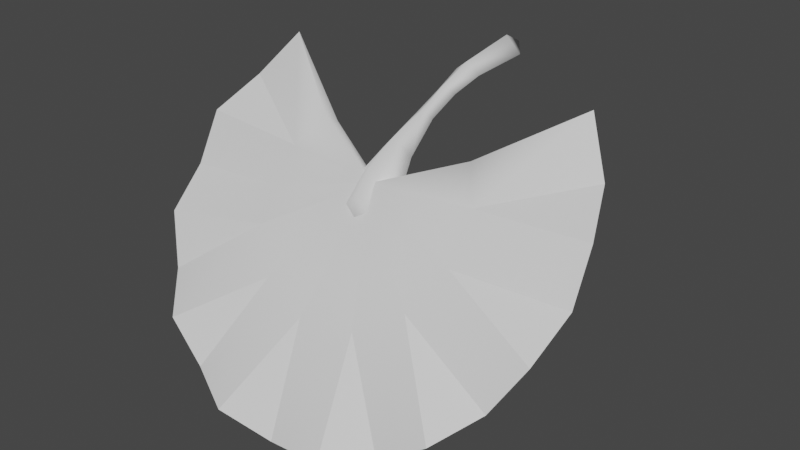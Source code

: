 # Source: FE_LEAF_20-release.blend  (saved by Blender 3.0.42; exported with 4.5.12 LTS)
import bpy
from mathutils import Matrix  # noqa: F401  (used for matrix-valued properties, if any)

bpy.ops.wm.read_factory_settings(use_empty=True)
scene = bpy.context.scene
scene.name = 'Scene'

# ---- materials (node trees are filled in below, after node groups)
mat_material_001 = bpy.data.materials.new('Material.001')
mat_material_001.use_transparent_shadow = False

# ---- material node trees
mat_material_001.use_nodes = True; mat_material_001.node_tree.nodes.clear()
_N = mat_material_001.node_tree.nodes; _L = mat_material_001.node_tree.links
n0 = _N.new('ShaderNodeBsdfPrincipled'); n0.name = 'Principled BSDF'; n0.location = (10, 300)
n0.distribution = 'GGX'
n0.subsurface_method = 'RANDOM_WALK_SKIN'
n0.inputs[3].default_value = 1.45
n0.inputs[27].default_value = (0.0, 0.0, 0.0, 1.0)
n0.inputs[28].default_value = 1.0
n1 = _N.new('ShaderNodeOutputMaterial'); n1.name = 'Material Output'; n1.location = (300, 300)
n2 = _N.new('ShaderNodeTexImage'); n2.name = 'Image Texture'; n2.location = (-280, 275)
_L.new(n0.outputs[0], n1.inputs[0])
n1.is_active_output = True

# ---- world
world_world = bpy.data.worlds.new('World'); scene.world = world_world
world_world.use_nodes = True; world_world.node_tree.nodes.clear()
_N = world_world.node_tree.nodes; _L = world_world.node_tree.links
n0 = _N.new('ShaderNodeOutputWorld'); n0.name = 'World Output'; n0.location = (300, 300)
n1 = _N.new('ShaderNodeBackground'); n1.name = 'Background'; n1.location = (10, 300)
n1.inputs[0].default_value = (0.05088, 0.05088, 0.05088, 1.0)
_L.new(n1.outputs[0], n0.inputs[0])
n0.is_active_output = True
world_world.color = (0.05088, 0.05088, 0.05088)
world_world.use_sun_shadow = False
world_world.sun_shadow_jitter_overblur = 0.0

# ---- meshes
me_fe_branch_assemblage_02_gmdl_002 = bpy.data.meshes.new('FE_branch_assemblage_02.gmdl.002')
me_fe_branch_assemblage_02_gmdl_002.from_pydata([(-0.006119, -0.4856, -0.1905), (-0.05911, -0.4748, -0.2363), (-0.003029, -0.4937, -0.2463), (-0.05911, -0.4748, -0.2363), (-0.0109, -0.4683, -0.2701), (0.04972, -0.4754, -0.2425), (-0.007842, -0.4398, -0.1446), (0.05845, -0.4327, -0.2073), (-0.01239, -0.4231, -0.2405), (-0.06872, -0.4318, -0.2001), (-0.06872, -0.4318, -0.2001), (0.03408, -0.3585, -0.1364), (-0.00419, -0.3697, -0.09865), (-0.007913, -0.352, -0.1549), (-0.003929, -0.2661, -0.09206), (0.02018, -0.2728, -0.08298), (-0.04004, -0.3581, -0.1335), (-0.0231, -0.2736, -0.08065), (-0.04004, -0.3581, -0.1335), (0.001703, -0.2843, -0.06545), (-0.0231, -0.2736, -0.08065), (-0.003448, 0.01687, 0.02075), (0.03479, 0.01554, -0.01568), (0.0002672, 0.06145, -0.003128), (-0.008378, 0.01599, -0.0356), (-0.04332, 0.01665, -0.01065), (-0.04332, 0.01665, -0.01065), (0.01984, -0.1979, -0.0511), (-0.0003113, -0.21, -0.03011), (-0.2323, -0.3887, -0.1958), (-0.4895, -0.41, -0.1484), (-0.4474, -0.3131, -0.07993), (-0.2323, -0.3887, -0.1958), (-0.2392, -0.4663, -0.2887), (-0.4931, -0.4673, -0.2619), (-0.4895, -0.41, -0.1484), (-0.2392, -0.4663, -0.2887), (-0.4769, -0.5665, -0.3384), (-0.4931, -0.4673, -0.2619), (-0.188, -0.5348, -0.3722), (-0.4187, -0.6166, -0.4423), (-0.4769, -0.5665, -0.3384), (-0.188, -0.5348, -0.3722), (-0.3475, -0.6988, -0.5027), (-0.4187, -0.6166, -0.4423), (-0.09207, -0.577, -0.4282), (-0.2439, -0.7192, -0.5738), (-0.3475, -0.6988, -0.5027), (-0.09207, -0.577, -0.4282), (-0.1327, -0.7707, -0.6031), (-0.2439, -0.7192, -0.5738), (0.03411, -0.5862, -0.4405), (0.003388, -0.7568, -0.6247), (-0.1327, -0.7707, -0.6031), (0.03411, -0.5862, -0.4405), (0.1397, -0.7693, -0.6017), (0.003388, -0.7568, -0.6247), (0.145, -0.56, -0.4043), (0.2469, -0.7182, -0.5726), (0.1397, -0.7693, -0.6017), (0.145, -0.56, -0.4043), (0.3485, -0.6982, -0.5021), (0.2469, -0.7182, -0.5726), (0.2196, -0.5043, -0.3342), (0.4179, -0.6165, -0.4432), (0.3485, -0.6982, -0.5021), (0.2196, -0.5043, -0.3342), (0.4751, -0.5707, -0.3423), (0.4179, -0.6165, -0.4432), (0.2428, -0.4389, -0.2784), (0.4928, -0.4721, -0.2668), (0.4751, -0.5707, -0.3423), (0.2331, -0.3906, -0.1978), (0.491, -0.4151, -0.1539), (0.4928, -0.4721, -0.2668), (0.2331, -0.3906, -0.1978), (0.4502, -0.3171, -0.08554), (0.491, -0.4151, -0.1539), (0.1842, -0.34, -0.119), (0.3779, -0.251, 0.01858), (0.4502, -0.3171, -0.08554), (-0.184, -0.3398, -0.1188), (-0.4474, -0.3131, -0.07993), (-0.376, -0.2518, 0.01776), (-0.4474, -0.3131, -0.07993), (-0.4895, -0.41, -0.1484), (-0.2341, -0.4222, -0.1609), (-0.4895, -0.41, -0.1484), (-0.4931, -0.4673, -0.2619), (-0.2464, -0.4704, -0.2417), (-0.2341, -0.4222, -0.1609), (-0.4931, -0.4673, -0.2619), (-0.4769, -0.5665, -0.3384), (-0.2252, -0.5383, -0.2999), (-0.4769, -0.5665, -0.3384), (-0.4187, -0.6166, -0.4423), (-0.2252, -0.5383, -0.2999), (-0.4187, -0.6166, -0.4423), (-0.3475, -0.6988, -0.5027), (-0.1487, -0.5981, -0.3749), (-0.2252, -0.5383, -0.2999), (-0.3475, -0.6988, -0.5027), (-0.2439, -0.7192, -0.5738), (-0.1487, -0.5981, -0.3749), (-0.2439, -0.7192, -0.5738), (-0.1327, -0.7707, -0.6031), (-0.0324, -0.626, -0.4131), (-0.1487, -0.5981, -0.3749), (-0.1327, -0.7707, -0.6031), (0.003388, -0.7568, -0.6247), (-0.0324, -0.626, -0.4131), (0.003388, -0.7568, -0.6247), (0.1397, -0.7693, -0.6017), (0.09747, -0.6154, -0.3993), (-0.0324, -0.626, -0.4131), (0.1397, -0.7693, -0.6017), (0.2469, -0.7182, -0.5726), (0.09747, -0.6154, -0.3993), (0.2469, -0.7182, -0.5726), (0.3485, -0.6982, -0.5021), (0.1927, -0.5715, -0.3415), (0.09747, -0.6154, -0.3993), (0.3485, -0.6982, -0.5021), (0.4179, -0.6165, -0.4432), (0.1927, -0.5715, -0.3415), (0.4179, -0.6165, -0.4432), (0.4751, -0.5707, -0.3423), (0.2427, -0.5028, -0.257), (0.1927, -0.5715, -0.3415), (0.4751, -0.5707, -0.3423), (0.4928, -0.4721, -0.2668), (0.2427, -0.5028, -0.257), (0.4928, -0.4721, -0.2668), (0.491, -0.4151, -0.1539), (0.2349, -0.424, -0.1629), (0.2427, -0.5028, -0.257), (0.491, -0.4151, -0.1539), (0.4502, -0.3171, -0.08554), (0.2349, -0.424, -0.1629), (0.4502, -0.3171, -0.08554), (0.3779, -0.251, 0.01858), (0.1893, -0.3697, -0.0974), (0.2349, -0.424, -0.1629), (-0.376, -0.2518, 0.01776), (-0.4474, -0.3131, -0.07993), (-0.2341, -0.4222, -0.1609), (-0.1893, -0.3697, -0.09743), (-8.686e-07, -0.4157, -0.1919), (-8.85e-07, -0.4467, -0.1714), (0.3779, -0.251, 0.01858), (0.1842, -0.34, -0.119), (-0.376, -0.2518, 0.01776), (-0.184, -0.3398, -0.1188), (-8.686e-07, -0.4157, -0.1919), (-0.004833, -0.1915, -0.061), (-0.005387, -0.1217, -0.04277), (0.02751, -0.126, -0.02827), (-0.02362, -0.198, -0.04955), (-0.03168, -0.1258, -0.02511), (-8.518e-05, -0.1324, -0.000645), (-0.03168, -0.1258, -0.02511), (-0.02362, -0.198, -0.04955)], [], [(0, 1, 2), (3, 4, 2), (4, 5, 2), (5, 0, 2), (7, 6, 5), (6, 0, 5), (8, 7, 4), (7, 5, 4), (8, 4, 9), (4, 3, 9), (10, 1, 6), (1, 0, 6), (6, 7, 12), (7, 11, 12), (11, 13, 15), (13, 14, 15), (13, 16, 14), (16, 17, 14), (18, 12, 20), (12, 19, 20), (21, 22, 23), (22, 24, 23), (24, 25, 23), (26, 21, 23), (27, 28, 15), (19, 15, 28), (29, 30, 31), (35, 32, 34), (32, 33, 34), (36, 37, 38), (41, 33, 40), (33, 39, 40), (42, 43, 44), (47, 39, 46), (39, 45, 46), (48, 49, 50), (53, 45, 52), (45, 51, 52), (54, 55, 56), (59, 51, 58), (51, 57, 58), (60, 61, 62), (65, 57, 64), (57, 63, 64), (66, 67, 68), (71, 63, 70), (63, 69, 70), (73, 74, 72), (69, 72, 74), (75, 76, 77), (80, 72, 79), (72, 78, 79), (82, 83, 32), (81, 32, 83), (84, 85, 86), (87, 88, 90), (88, 89, 90), (92, 93, 91), (91, 93, 89), (94, 95, 96), (97, 98, 100), (98, 99, 100), (101, 102, 103), (104, 105, 107), (105, 106, 107), (108, 109, 110), (111, 112, 114), (112, 113, 114), (115, 116, 117), (118, 119, 121), (119, 120, 121), (122, 123, 124), (125, 126, 128), (126, 127, 128), (129, 130, 131), (132, 133, 135), (133, 134, 135), (136, 137, 138), (139, 140, 142), (140, 141, 142), (144, 145, 143), (143, 145, 146), (33, 32, 147), (39, 33, 147), (45, 39, 147), (51, 45, 147), (57, 51, 147), (63, 57, 147), (69, 63, 147), (72, 69, 147), (78, 72, 147), (32, 81, 147), (90, 89, 148), (89, 93, 148), (100, 99, 148), (107, 106, 148), (114, 113, 148), (121, 120, 148), (128, 127, 148), (135, 134, 148), (142, 141, 148), (146, 145, 148), (141, 149, 150), (151, 146, 152), (141, 150, 148), (148, 150, 153), (146, 148, 152), (148, 153, 152), (156, 27, 155), (27, 154, 155), (158, 155, 157), (154, 157, 155), (22, 156, 24), (156, 155, 24), (25, 24, 158), (155, 158, 24), (7, 8, 11), (8, 13, 11), (9, 16, 8), (8, 16, 13), (15, 14, 27), (14, 154, 27), (14, 17, 154), (17, 157, 154), (15, 19, 11), (12, 11, 19), (21, 159, 22), (159, 156, 22), (159, 28, 156), (28, 27, 156), (21, 26, 159), (160, 159, 26), (160, 161, 159), (161, 28, 159), (28, 161, 19), (20, 19, 161), (6, 12, 10), (10, 12, 18)])
me_fe_branch_assemblage_02_gmdl_002.polygons.foreach_set('use_smooth', [True] * 138)
_uv = me_fe_branch_assemblage_02_gmdl_002.uv_layers.new(name='UVMap')
_uv.uv.foreach_set('vector', [0.2894, 0.2053, 0.2894, 0.2477, 0.2633, 0.1412, 0.2894, 0.04144, 0.2894, 0.08291, 0.2633, 0.1412, 0.2894, 0.08291, 0.2894, 0.131, 0.2633, 0.1412, 0.2894, 0.131, 0.2894, 0.2053, 0.2633, 0.1412, 0.3362, 0.131, 0.3362, 0.2053, 0.2894, 0.131, 0.3362, 0.2053, 0.2894, 0.2053, 0.2894, 0.131, 0.3362, 0.08269, 0.3362, 0.131, 0.2894, 0.08291, 0.3362, 0.131, 0.2894, 0.131, 0.2894, 0.08291, 0.3362, 0.08269, 0.2894, 0.08291, 0.3362, 0.04144, 0.2894, 0.08291, 0.2894, 0.04144, 0.3362, 0.04144, 0.3362, 0.2477, 0.2894, 0.2477, 0.3362, 0.2053, 0.2894, 0.2477, 0.2894, 0.2053, 0.3362, 0.2053, 0.3362, 0.2053, 0.3362, 0.131, 0.4017, 0.2053, 0.3362, 0.131, 0.4013, 0.131, 0.4017, 0.2053, 0.4013, 0.131, 0.4014, 0.08269, 0.4665, 0.131, 0.4014, 0.08269, 0.4666, 0.08269, 0.4665, 0.131, 0.4014, 0.08269, 0.4016, 0.04144, 0.4666, 0.08269, 0.4016, 0.04144, 0.4671, 0.04144, 0.4666, 0.08269, 0.4017, 0.2477, 0.4017, 0.2053, 0.4672, 0.2477, 0.4017, 0.2053, 0.4672, 0.2053, 0.4672, 0.2477, 0.6822, 0.2053, 0.6817, 0.131, 0.7862, 0.1451, 0.6817, 0.131, 0.6819, 0.08293, 0.7862, 0.1451, 0.6819, 0.08293, 0.6823, 0.04144, 0.7862, 0.1451, 0.6824, 0.2477, 0.6822, 0.2053, 0.7862, 0.1451, 0.5279, 0.131, 0.5286, 0.2053, 0.4665, 0.131, 0.4672, 0.2053, 0.4665, 0.131, 0.5286, 0.2053, 0.7709, 0.7999, 0.6977, 0.9576, 0.7551, 0.9733, 0.6977, 0.9576, 0.7709, 0.7999, 0.6439, 0.932, 0.7709, 0.7999, 0.7175, 0.7745, 0.6439, 0.932, 0.7175, 0.7745, 0.5954, 0.8975, 0.6439, 0.932, 0.5954, 0.8975, 0.7175, 0.7745, 0.5535, 0.8549, 0.7175, 0.7745, 0.6759, 0.7323, 0.5535, 0.8549, 0.6759, 0.7323, 0.5195, 0.8056, 0.5535, 0.8549, 0.5195, 0.8056, 0.6759, 0.7323, 0.4946, 0.7511, 0.6759, 0.7323, 0.6512, 0.6782, 0.4946, 0.7511, 0.6512, 0.6782, 0.4794, 0.6931, 0.4946, 0.7511, 0.4794, 0.6931, 0.6512, 0.6782, 0.4744, 0.6332, 0.6512, 0.6782, 0.6462, 0.6188, 0.4744, 0.6332, 0.6462, 0.6188, 0.4798, 0.5734, 0.4744, 0.6332, 0.4798, 0.5734, 0.6462, 0.6188, 0.4953, 0.5155, 0.6462, 0.6188, 0.6617, 0.5613, 0.4953, 0.5155, 0.6617, 0.5613, 0.5206, 0.4612, 0.4953, 0.5155, 0.5206, 0.4612, 0.6617, 0.5613, 0.5549, 0.4121, 0.6617, 0.5613, 0.6957, 0.5126, 0.5549, 0.4121, 0.6957, 0.5126, 0.5971, 0.3698, 0.5549, 0.4121, 0.5971, 0.3698, 0.6957, 0.5126, 0.6459, 0.3355, 0.6957, 0.5126, 0.7306, 0.4849, 0.6459, 0.3355, 0.6998, 0.3103, 0.6459, 0.3355, 0.772, 0.4685, 0.7306, 0.4849, 0.772, 0.4685, 0.6459, 0.3355, 0.772, 0.4685, 0.7573, 0.295, 0.6998, 0.3103, 0.7573, 0.295, 0.772, 0.4685, 0.8217, 0.2892, 0.772, 0.4685, 0.8212, 0.4621, 0.8217, 0.2892, 0.7551, 0.9733, 0.8198, 0.978, 0.7709, 0.7999, 0.8204, 0.8065, 0.7709, 0.7999, 0.8198, 0.978, 0.3525, 0.9699, 0.2952, 0.9542, 0.3683, 0.7965, 0.2952, 0.9542, 0.2414, 0.9286, 0.354, 0.7925, 0.2414, 0.9286, 0.3271, 0.7798, 0.354, 0.7925, 0.1928, 0.894, 0.3028, 0.7625, 0.2414, 0.9286, 0.2414, 0.9286, 0.3028, 0.7625, 0.3271, 0.7798, 0.1928, 0.894, 0.1509, 0.8515, 0.2923, 0.7518, 0.1509, 0.8515, 0.117, 0.8022, 0.2819, 0.7412, 0.117, 0.8022, 0.2649, 0.7165, 0.2819, 0.7412, 0.117, 0.8022, 0.09203, 0.7477, 0.2587, 0.7029, 0.09203, 0.7477, 0.07684, 0.6896, 0.2524, 0.6893, 0.07684, 0.6896, 0.2448, 0.6603, 0.2524, 0.6893, 0.07684, 0.6896, 0.07185, 0.6298, 0.2436, 0.6453, 0.07185, 0.6298, 0.07722, 0.57, 0.2423, 0.6304, 0.07722, 0.57, 0.245, 0.6005, 0.2423, 0.6304, 0.07722, 0.57, 0.09279, 0.5121, 0.2489, 0.586, 0.09279, 0.5121, 0.1181, 0.4578, 0.2528, 0.5715, 0.1181, 0.4578, 0.2655, 0.5443, 0.2528, 0.5715, 0.1181, 0.4578, 0.1523, 0.4087, 0.274, 0.5321, 0.1523, 0.4087, 0.1945, 0.3664, 0.2826, 0.5198, 0.1945, 0.3664, 0.3037, 0.4986, 0.2826, 0.5198, 0.1945, 0.3664, 0.2433, 0.3321, 0.3159, 0.4901, 0.2433, 0.3321, 0.2972, 0.3069, 0.3281, 0.4815, 0.2972, 0.3069, 0.355, 0.4689, 0.3281, 0.4815, 0.2972, 0.3069, 0.3547, 0.2915, 0.3694, 0.4651, 0.3547, 0.2915, 0.4192, 0.2858, 0.3838, 0.4612, 0.4192, 0.2858, 0.4134, 0.4587, 0.3838, 0.4612, 0.3525, 0.9699, 0.3827, 0.8004, 0.4172, 0.9746, 0.4172, 0.9746, 0.3827, 0.8004, 0.4123, 0.8031, 0.7175, 0.7745, 0.7709, 0.7999, 0.8582, 0.6345, 0.6759, 0.7323, 0.7175, 0.7745, 0.8582, 0.6345, 0.6512, 0.6782, 0.6759, 0.7323, 0.8582, 0.6345, 0.6462, 0.6188, 0.6512, 0.6782, 0.8582, 0.6345, 0.6617, 0.5613, 0.6462, 0.6188, 0.8582, 0.6345, 0.6957, 0.5126, 0.6617, 0.5613, 0.8582, 0.6345, 0.7306, 0.4849, 0.6957, 0.5126, 0.8582, 0.6345, 0.772, 0.4685, 0.7306, 0.4849, 0.8582, 0.6345, 0.8212, 0.4621, 0.772, 0.4685, 0.8582, 0.6345, 0.7709, 0.7999, 0.8204, 0.8065, 0.8582, 0.6345, 0.354, 0.7925, 0.3271, 0.7798, 0.4476, 0.631, 0.3271, 0.7798, 0.3028, 0.7625, 0.4476, 0.631, 0.2819, 0.7412, 0.2649, 0.7165, 0.4476, 0.631, 0.2524, 0.6893, 0.2448, 0.6603, 0.4476, 0.631, 0.2423, 0.6304, 0.245, 0.6005, 0.4476, 0.631, 0.2528, 0.5715, 0.2655, 0.5443, 0.4476, 0.631, 0.2826, 0.5198, 0.3037, 0.4986, 0.4476, 0.631, 0.3281, 0.4815, 0.355, 0.4689, 0.4476, 0.631, 0.3838, 0.4612, 0.4134, 0.4587, 0.4476, 0.631, 0.4123, 0.8031, 0.3827, 0.8004, 0.4476, 0.631, 0.4134, 0.4587, 0.4192, 0.2858, 0.4239, 0.4587, 0.4172, 0.9746, 0.4123, 0.8031, 0.4233, 0.8031, 0.4134, 0.4587, 0.4239, 0.4587, 0.4476, 0.631, 0.4476, 0.631, 0.4239, 0.4587, 0.4583, 0.6311, 0.4123, 0.8031, 0.4476, 0.631, 0.4233, 0.8031, 0.4476, 0.631, 0.4583, 0.6311, 0.4233, 0.8031, 0.5893, 0.131, 0.5279, 0.131, 0.5896, 0.08283, 0.5279, 0.131, 0.5281, 0.08276, 0.5896, 0.08283, 0.5901, 0.04144, 0.5896, 0.08283, 0.5286, 0.04144, 0.5281, 0.08276, 0.5286, 0.04144, 0.5896, 0.08283, 0.6817, 0.131, 0.5893, 0.131, 0.6819, 0.08293, 0.5893, 0.131, 0.5896, 0.08283, 0.6819, 0.08293, 0.6823, 0.04144, 0.6819, 0.08293, 0.5901, 0.04144, 0.5896, 0.08283, 0.5901, 0.04144, 0.6819, 0.08293, 0.3362, 0.131, 0.3362, 0.08269, 0.4013, 0.131, 0.3362, 0.08269, 0.4014, 0.08269, 0.4013, 0.131, 0.3362, 0.04144, 0.4016, 0.04144, 0.3362, 0.08269, 0.3362, 0.08269, 0.4016, 0.04144, 0.4014, 0.08269, 0.4665, 0.131, 0.4666, 0.08269, 0.5279, 0.131, 0.4666, 0.08269, 0.5281, 0.08276, 0.5279, 0.131, 0.4666, 0.08269, 0.4671, 0.04144, 0.5281, 0.08276, 0.4671, 0.04144, 0.5286, 0.04144, 0.5281, 0.08276, 0.4665, 0.131, 0.4672, 0.2053, 0.4013, 0.131, 0.4017, 0.2053, 0.4013, 0.131, 0.4672, 0.2053, 0.6822, 0.2053, 0.59, 0.2053, 0.6817, 0.131, 0.59, 0.2053, 0.5893, 0.131, 0.6817, 0.131, 0.59, 0.2053, 0.5286, 0.2053, 0.5893, 0.131, 0.5286, 0.2053, 0.5279, 0.131, 0.5893, 0.131, 0.6822, 0.2053, 0.6824, 0.2477, 0.59, 0.2053, 0.5902, 0.2477, 0.59, 0.2053, 0.6824, 0.2477, 0.5902, 0.2477, 0.5287, 0.2477, 0.59, 0.2053, 0.5287, 0.2477, 0.5286, 0.2053, 0.59, 0.2053, 0.5286, 0.2053, 0.5287, 0.2477, 0.4672, 0.2053, 0.4672, 0.2477, 0.4672, 0.2053, 0.5287, 0.2477, 0.3362, 0.2053, 0.4017, 0.2053, 0.3362, 0.2477, 0.3362, 0.2477, 0.4017, 0.2053, 0.4017, 0.2477])
me_fe_branch_assemblage_02_gmdl_002.materials.append(mat_material_001)
me_fe_branch_assemblage_02_gmdl_002.use_remesh_fix_poles = True
me_fe_branch_assemblage_02_gmdl_002.use_remesh_preserve_attributes = False
me_fe_branch_assemblage_02_gmdl_002.update()
arm_armature = bpy.data.armatures.new('Armature')  # bones are not reproduced

# ---- objects
ob_1_252320_b_73_5302_f40_l50_u_26_8037 = bpy.data.objects.new('1,252320 B 73,5302 F40 L50 U 26,8037', me_fe_branch_assemblage_02_gmdl_002)
ob_armature = bpy.data.objects.new('Armature', arm_armature)

# ---- transforms, parenting, visibility, modifiers, constraints
ob_1_252320_b_73_5302_f40_l50_u_26_8037.parent = ob_armature
ob_1_252320_b_73_5302_f40_l50_u_26_8037.location = (0.0, 0.0, 0.0)
_vg = ob_1_252320_b_73_5302_f40_l50_u_26_8037.vertex_groups.new(name='Bone')
for _i, _w in zip([0, 1, 2, 3, 4, 5, 6, 7, 8, 9, 10, 11, 12, 13, 14, 15, 16, 17, 18, 19, 20, 21, 22, 23, 24, 25, 26, 27, 28, 29, 30, 31, 32, 33, 34, 35, 36, 37, 38, 39, 40, 41, 42, 43, 44, 45, 46, 47, 48, 49, 50, 51, 52, 53, 54, 55, 56, 57, 58, 59, 60, 61, 62, 63, 64, 65, 66, 67, 68, 69, 70, 71, 72, 73, 74, 75, 76, 77, 78, 79, 80, 81, 82, 83, 84, 85, 87, 88, 89, 91, 92, 93, 94, 95, 96, 97, 98, 99, 100, 101, 102, 103, 104, 105, 106, 107, 108, 109, 110, 111, 112, 113, 114, 115, 116, 117, 118, 119, 120, 121, 122, 123, 124, 125, 126, 127, 128, 129, 130, 131, 132, 133, 134, 135, 136, 137, 138, 139, 140, 141, 142, 143, 144, 147, 148, 149, 150, 151, 152, 153, 154, 155, 156, 157, 158, 159, 160, 161], [0.0, 5.895e-05, 0.01019, 0.0001075, 0.0, 0.002679, 0.0, 0.0, 0.0, 4.351e-06, 0.0001085, 0.0, 0.0, 8.047e-06, 0.0, 0.0, 0.0, 0.0, 0.0, 0.0, 0.0, 1.0, 1.0, 1.0, 1.0, 1.0, 1.0, 0.0, 0.0, 7.749e-07, 5.581e-06, 2.632e-09, 7.749e-07, 7.053e-06, 2.274e-05, 5.581e-06, 7.053e-06, 1.229e-08, 2.274e-05, 6.616e-06, 0.0, 1.229e-08, 6.616e-06, 8.14e-07, 0.0, 0.0008254, 3.629e-10, 8.14e-07, 0.0008254, 8.185e-09, 3.629e-10, 4.224e-05, 2.017e-05, 8.185e-09, 4.224e-05, 1.064e-05, 2.017e-05, 0.0, 0.0, 1.064e-05, 0.0, 0.0, 0.0, 0.0001035, 2.235e-07, 0.0, 0.0001035, 4.221e-12, 2.235e-07, 2.456e-05, 0.0, 4.221e-12, 1.004e-05, 5.159e-08, 0.0, 1.004e-05, 0.0, 5.159e-08, 0.0, 0.0, 0.0, 0.0, 2.632e-09, 0.0, 2.034e-09, 0.0, 0.0, 5.315e-08, 0.0, 5.315e-08, 3.004e-07, 0.0, 3.004e-07, 5.51e-10, 0.0, 5.51e-10, 1.022e-10, 0.0001479, 0.0, 1.022e-10, 6.31e-12, 0.0001479, 6.31e-12, 1.709e-10, 2.735e-06, 0.0001479, 1.709e-10, 6.304e-08, 2.735e-06, 6.304e-08, 3.525e-09, 0.0, 2.735e-06, 3.525e-09, 7.923e-09, 0.0, 7.923e-09, 4.34e-10, 2.019e-05, 0.0, 4.34e-10, 1.746e-10, 2.019e-05, 1.746e-10, 8.063e-09, 3.455e-05, 2.019e-05, 8.063e-09, 0.0, 3.455e-05, 0.0, 7.012e-07, 1.681e-05, 3.455e-05, 7.012e-07, 8.657e-07, 1.681e-05, 8.657e-07, 0.0, 0.0, 1.681e-05, 0.0, 2.034e-09, 0.0, 0.0, 0.0, 0.0, 0.0, 0.0, 0.0, 0.0, 0.0, 0.0, 0.0, 0.0, 0.0, 0.0, 0.0]): _vg.add([_i], _w, 'REPLACE')
_vg = ob_1_252320_b_73_5302_f40_l50_u_26_8037.vertex_groups.new(name='Bone.001')
for _i, _w in zip([27, 28, 154, 155, 156, 157, 158, 159, 160, 161], [0.0, 0.0, 0.0, 1.0, 1.0, 0.0, 1.0, 1.0, 1.0, 0.0]): _vg.add([_i], _w, 'REPLACE')
_vg = ob_1_252320_b_73_5302_f40_l50_u_26_8037.vertex_groups.new(name='Bone.002')
for _i, _w in zip([0, 1, 2, 3, 4, 5, 6, 7, 8, 9, 10, 11, 12, 13, 14, 15, 16, 17, 18, 19, 20, 29, 30, 31, 32, 33, 34, 35, 36, 37, 38, 39, 40, 41, 42, 43, 44, 45, 46, 47, 48, 49, 50, 51, 52, 53, 54, 55, 56, 57, 58, 59, 60, 61, 62, 63, 64, 65, 66, 67, 68, 69, 70, 71, 72, 73, 74, 75, 76, 77, 78, 79, 80, 81, 82, 83, 84, 85, 86, 87, 88, 89, 90, 91, 92, 93, 94, 95, 96, 97, 98, 99, 100, 101, 102, 103, 104, 105, 106, 107, 108, 109, 110, 111, 112, 113, 114, 115, 116, 117, 118, 119, 120, 121, 122, 123, 124, 125, 126, 127, 128, 129, 130, 131, 132, 133, 134, 135, 136, 137, 138, 139, 140, 141, 142, 143, 144, 145, 146, 147, 148, 149, 150, 151, 152, 153], [1.0, 0.9999, 0.9898, 0.9999, 1.0, 0.9973, 1.0, 1.0, 1.0, 1.0, 0.9998, 0.5, 0.4998, 0.5, 0.0, 0.0, 0.5, 0.0, 0.5, 0.0, 0.0, 0.5, 0.006394, 0.0005017, 0.5, 0.5014, 0.02246, 0.006394, 0.5014, 0.009371, 0.02246, 0.6, 8.392e-05, 0.009371, 0.6, 0.003227, 8.392e-05, 0.5992, 8.106e-06, 0.003227, 0.5992, 4.224e-06, 8.106e-06, 0.6, 0.03317, 4.224e-06, 0.6, 0.005366, 0.03317, 0.6, 1.359e-05, 0.005366, 0.6, 0.0, 1.359e-05, 0.5717, 3.679e-05, 0.0, 0.5717, 1.311e-06, 3.679e-05, 0.5, 4.196e-05, 1.311e-06, 0.5, 1.64e-05, 4.196e-05, 0.5, 0.0003719, 1.64e-05, 0.5, 0.0001349, 0.0003719, 0.5004, 0.0005017, 0.0, 0.001101, 0.0, 0.5, 0.0, 0.001452, 0.5, 0.5, 0.001452, 0.0007622, 0.5969, 0.0007622, 2.503e-06, 0.5969, 2.503e-06, 7.868e-06, 0.6012, 0.5969, 7.868e-06, 2.861e-06, 0.6012, 2.861e-06, 3.874e-06, 0.6037, 0.6012, 3.874e-06, 0.0001705, 0.6037, 0.0001705, 7.927e-05, 0.6001, 0.6037, 7.927e-05, 4.66e-05, 0.6001, 4.66e-05, 1.43e-05, 0.5985, 0.6001, 1.43e-05, 2.503e-05, 0.5985, 2.503e-05, 0.000159, 0.6, 0.5985, 0.000159, 0.0, 0.6, 0.0, 0.0001272, 0.5, 0.6, 0.0001272, 0.0001667, 0.5, 0.0001667, 0.0006773, 0.5, 0.5, 0.0, 0.001101, 0.5, 0.5, 1.0, 1.0, 0.0006773, 0.5, 0.0, 0.5002, 1.0]): _vg.add([_i], _w, 'REPLACE')
_vg = ob_1_252320_b_73_5302_f40_l50_u_26_8037.vertex_groups.new(name='Bone.003')
for _i, _w in zip([6, 11, 12, 13, 14, 15, 16, 17, 18, 19, 20, 27, 28, 86, 88, 90, 91, 145, 146, 148, 154, 157, 161], [0.0, 1.114e-07, 0.0003506, 1.649e-06, 0.0, 0.0, 3.276e-07, 0.0, 2.843e-05, 0.0, 0.0, 1.0, 1.0, 0.0, 0.0, 0.0, 0.0, 0.0, 0.0, 0.0, 1.0, 1.0, 1.0]): _vg.add([_i], _w, 'REPLACE')
_vg = ob_1_252320_b_73_5302_f40_l50_u_26_8037.vertex_groups.new(name='Bone.004')
for _i, _w in zip([0, 1, 2, 3, 4, 5, 6, 7, 8, 9, 10, 11, 12, 13, 14, 15, 16, 17, 18, 19, 20, 21, 22, 23, 24, 25, 26, 27, 28, 29, 30, 31, 32, 33, 34, 35, 36, 37, 38, 39, 40, 41, 42, 43, 44, 45, 46, 47, 48, 49, 50, 51, 52, 53, 54, 55, 56, 57, 58, 59, 60, 61, 62, 63, 64, 65, 66, 67, 68, 69, 70, 71, 72, 73, 74, 75, 76, 77, 78, 79, 80, 81, 82, 83, 84, 85, 86, 87, 89, 90, 92, 93, 94, 95, 96, 97, 98, 99, 100, 101, 102, 103, 104, 105, 106, 107, 108, 109, 110, 111, 112, 113, 114, 115, 116, 117, 118, 119, 120, 121, 122, 123, 124, 125, 126, 127, 128, 129, 130, 131, 132, 133, 134, 135, 136, 137, 138, 139, 140, 141, 142, 143, 144, 145, 146, 147, 148, 149, 150, 151, 152, 153, 154, 155, 156, 157, 158, 159, 160, 161], [0.0, 0.0, 0.0, 0.0, 0.0, 0.0, 0.0, 0.0, 0.0, 0.0, 0.0, 0.5, 0.4998, 0.5, 1.0, 1.0, 0.5, 1.0, 0.5, 1.0, 1.0, 0.0, 0.0, 0.0, 0.0, 0.0, 0.0, 0.0, 0.0, 0.0, 0.0, 0.0, 0.0, 0.0, 0.0, 0.0, 0.0, 0.0, 0.0, 0.0, 0.0, 0.0, 0.0, 0.0, 0.0, 0.0, 0.0, 0.0, 0.0, 0.0, 0.0, 0.0, 0.0, 0.0, 0.0, 0.0, 0.0, 0.0, 0.0, 0.0, 0.0, 0.0, 0.0, 0.0, 0.0, 0.0, 0.0, 0.0, 0.0, 0.0, 0.0, 0.0, 0.0, 0.0, 0.0, 0.0, 0.0, 0.0, 0.0, 0.0, 0.0, 0.0, 0.0, 0.0, 0.0, 0.0, 0.0, 0.0, 0.0, 0.0, 0.0, 0.0, 0.0, 0.0, 0.0, 0.0, 0.0, 0.0, 0.0, 0.0, 0.0, 0.0, 0.0, 0.0, 0.0, 0.0, 0.0, 0.0, 0.0, 0.0, 0.0, 0.0, 0.0, 0.0, 0.0, 0.0, 0.0, 0.0, 0.0, 0.0, 0.0, 0.0, 0.0, 0.0, 0.0, 0.0, 0.0, 0.0, 0.0, 0.0, 0.0, 0.0, 0.0, 0.0, 0.0, 0.0, 0.0, 0.0, 0.0, 0.0, 0.0, 0.0, 0.0, 0.0, 0.0, 0.0, 0.0, 0.0, 0.0, 0.0, 0.0, 0.0, 0.0, 0.0, 0.0, 0.0, 0.0, 0.0, 0.0, 0.0]): _vg.add([_i], _w, 'REPLACE')
_vg = ob_1_252320_b_73_5302_f40_l50_u_26_8037.vertex_groups.new(name='Bone.005')
for _i, _w in zip([10, 29, 30, 31, 32, 33, 34, 35, 36, 37, 38, 39, 40, 41, 42, 43, 44, 45, 46, 47, 48, 49, 50, 51, 52, 53, 54, 55, 56, 57, 58, 59, 60, 61, 62, 63, 64, 65, 66, 67, 68, 69, 70, 71, 72, 73, 74, 75, 76, 77, 78, 79, 80, 81, 82, 83, 84, 85, 86, 87, 88, 89, 90, 91, 92, 93, 94, 95, 96, 97, 98, 99, 100, 101, 102, 103, 104, 105, 106, 107, 108, 109, 110, 111, 112, 113, 114, 115, 116, 117, 118, 119, 120, 121, 122, 123, 124, 125, 126, 127, 128, 129, 130, 131, 132, 133, 134, 135, 136, 137, 138, 139, 140, 141, 142, 143, 144, 145, 146, 149, 150, 151, 152], [8.829e-05, 0.5, 0.9936, 0.9995, 0.5, 0.4986, 0.9775, 0.9936, 0.4986, 0.9906, 0.9775, 0.4, 0.9999, 0.9906, 0.4, 0.9968, 0.9999, 0.4, 1.0, 0.9968, 0.4, 1.0, 1.0, 0.4, 0.9668, 1.0, 0.4, 0.9946, 0.9668, 0.4, 1.0, 0.9946, 0.4, 1.0, 1.0, 0.4282, 1.0, 1.0, 0.4282, 1.0, 1.0, 0.5, 1.0, 1.0, 0.5, 1.0, 1.0, 0.5, 0.9996, 1.0, 0.5, 0.9999, 0.9996, 0.4996, 0.9995, 1.0, 0.9989, 1.0, 0.5, 1.0, 0.9985, 0.5, 0.5, 0.9985, 0.9992, 0.4031, 0.9992, 1.0, 0.4031, 1.0, 1.0, 0.3987, 0.4031, 1.0, 1.0, 0.3987, 1.0, 1.0, 0.3963, 0.3987, 1.0, 0.9998, 0.3963, 0.9998, 0.9999, 0.3999, 0.3963, 0.9999, 1.0, 0.3999, 1.0, 1.0, 0.4015, 0.3999, 1.0, 1.0, 0.4015, 1.0, 0.9998, 0.4, 0.4015, 0.9998, 1.0, 0.4, 1.0, 0.9999, 0.5, 0.4, 0.9999, 0.9998, 0.5, 0.9998, 0.9993, 0.5, 0.5, 1.0, 0.9989, 0.5, 0.5, 0.9993, 0.5, 1.0, 0.4998]): _vg.add([_i], _w, 'REPLACE')
_vg = ob_1_252320_b_73_5302_f40_l50_u_26_8037.vertex_groups.new(name='Bone.006')
_m = ob_1_252320_b_73_5302_f40_l50_u_26_8037.modifiers.new('Armature', 'ARMATURE')
_m.object = ob_armature
ob_armature.location = (0.0, 0.0, 0.0)

# ---- collection membership
scene.collection.objects.link(ob_1_252320_b_73_5302_f40_l50_u_26_8037)
scene.collection.objects.link(ob_armature)

# ---- scene / render settings (as saved in the file)
scene.frame_start = 1; scene.frame_end = 250; scene.frame_set(18)
scene.render.engine = 'BLENDER_EEVEE_NEXT'
scene.cycles.sampling_pattern = 'TABULATED_SOBOL'
scene.cycles.use_light_tree = False
scene.view_settings.view_transform = 'Filmic'
bpy.context.view_layer.update()

# ---- added for rendering (the .blend has no active camera and no usable light): camera, sun
cam_auto = bpy.data.cameras.new('AutoCamera')
cam_auto.lens = 50.0
cam_auto.sensor_width = 36.0
cam_auto.clip_end = 1000.0
ob_auto_camera = bpy.data.objects.new('AutoCamera', cam_auto)
scene.collection.objects.link(ob_auto_camera)
ob_auto_camera.location = (1.32914, -1.94839, 0.760954)
ob_auto_camera.rotation_euler = (1.09748, -7.21219e-08, 0.694738)
scene.camera = ob_auto_camera
light_auto_sun = bpy.data.lights.new('AutoSun', 'SUN')
light_auto_sun.energy = 3.0
light_auto_sun.angle = 0.0523599
ob_auto_sun = bpy.data.objects.new('AutoSun', light_auto_sun)
scene.collection.objects.link(ob_auto_sun)
ob_auto_sun.rotation_euler = (0.872665, 0.174533, 0.523599)
bpy.context.view_layer.update()
